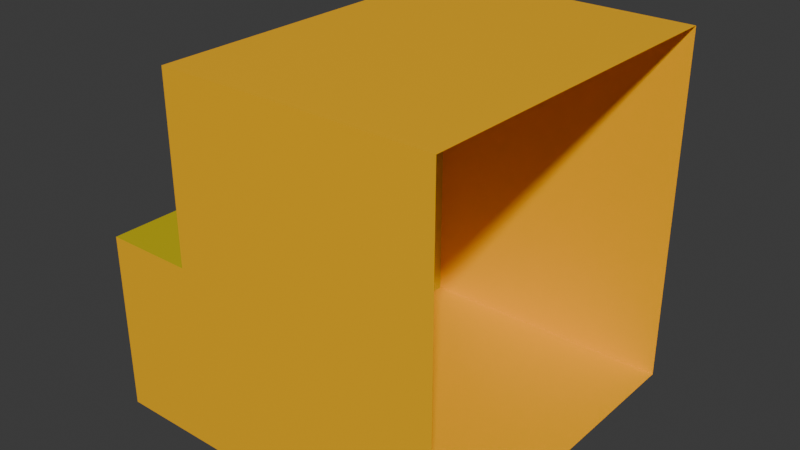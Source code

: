 # Source: block_slitted_corner_x.blend  (saved by Blender 4.2.67; exported with 4.5.12 LTS)
import bpy
from mathutils import Matrix  # noqa: F401  (used for matrix-valued properties, if any)

bpy.ops.wm.read_factory_settings(use_empty=True)
scene = bpy.context.scene
scene.name = 'Scene'

# ---- collections
col_collection = bpy.data.collections.new('Collection'); scene.collection.children.link(col_collection)

# ---- materials (node trees are filled in below, after node groups)
mat_material = bpy.data.materials.new('Material')
mat_material.alpha_threshold = 0.0
mat_material.roughness = 0.5
mat_material.line_color = (0.0, 0.0, 0.0, 1.0)
mat_material1 = bpy.data.materials.new('Material1')
mat_material2 = bpy.data.materials.new('Material2')

# ---- material node trees
mat_material.use_nodes = True; mat_material.node_tree.nodes.clear()
_N = mat_material.node_tree.nodes; _L = mat_material.node_tree.links
n0 = _N.new('ShaderNodeOutputMaterial'); n0.name = 'Material Output'; n0.location = (300, 300)
n1 = _N.new('ShaderNodeBsdfPrincipled'); n1.name = 'Principled BSDF'; n1.location = (10, 300)
n1.inputs[0].default_value = (1.0, 0.4969, 0.0, 1.0)
n1.inputs[3].default_value = 1.45
_L.new(n1.outputs[0], n0.inputs[0])
n0.is_active_output = True
mat_material1.use_nodes = True; mat_material1.node_tree.nodes.clear()
_N = mat_material1.node_tree.nodes; _L = mat_material1.node_tree.links
n0 = _N.new('ShaderNodeBsdfPrincipled'); n0.name = 'プリンシプルBSDF'; n0.location = (10, 300)
n0.inputs[0].default_value = (0.6105, 0.491, 0.0, 1.0)
n1 = _N.new('ShaderNodeOutputMaterial'); n1.name = 'マテリアル出力'; n1.location = (300, 300)
_L.new(n0.outputs[0], n1.inputs[0])
n1.is_active_output = True
mat_material2.use_nodes = True; mat_material2.node_tree.nodes.clear()
_N = mat_material2.node_tree.nodes; _L = mat_material2.node_tree.links
n0 = _N.new('ShaderNodeBsdfPrincipled'); n0.name = 'プリンシプルBSDF'; n0.location = (10, 300)
n0.inputs[0].default_value = (0.2159, 0.491, 0.0, 1.0)
n1 = _N.new('ShaderNodeOutputMaterial'); n1.name = 'マテリアル出力'; n1.location = (300, 300)
_L.new(n0.outputs[0], n1.inputs[0])
n1.is_active_output = True

# ---- world
world_world = bpy.data.worlds.new('World'); scene.world = world_world
world_world.use_nodes = True; world_world.node_tree.nodes.clear()
_N = world_world.node_tree.nodes; _L = world_world.node_tree.links
n0 = _N.new('ShaderNodeOutputWorld'); n0.name = 'World Output'; n0.location = (300, 300)
n1 = _N.new('ShaderNodeBackground'); n1.name = 'Background'; n1.location = (10, 300)
n1.inputs[0].default_value = (0.05088, 0.05088, 0.05088, 1.0)
_L.new(n1.outputs[0], n0.inputs[0])
n0.is_active_output = True
world_world.color = (0.05088, 0.05088, 0.05088)
world_world.sun_shadow_jitter_overblur = 0.0

# ---- meshes
me_cube = bpy.data.meshes.new('Cube')
me_cube.from_pydata([(0.125, 0.125, 0.125), (0.125, 0.125, -0.125), (0.125, -0.125, 0.125), (0.125, -0.125, -0.125), (-0.125, -0.125, -0.125), (-0.0625, -0.125, 0.125), (-0.125, -0.125, 0.0), (-0.0625, -0.125, 0.0), (-0.0625, -0.125, -0.125), (-0.125, 0.0, -0.125), (-0.0625, 0.125, -0.125), (-0.0625, 0.0, -0.125), (-0.0625, 0.125, 0.125), (-0.125, 0.0, 0.0), (-0.0625, 0.0, 0.0)], [], [(3, 8, 11, 10, 1), (0, 12, 5, 2), (5, 12, 14, 7), (4, 9, 11, 8), (8, 3, 2, 5, 7), (10, 12, 0, 1), (6, 4, 8, 7), (12, 10, 11, 14), (14, 11, 9, 13), (4, 6, 13, 9), (7, 14, 13, 6)])
me_cube.polygons.foreach_set('material_index', [0, 0, 1, 0, 0, 0, 0, 1, 1, 0, 1])
_uv = me_cube.uv_layers.new(name='UVMap')
_uv.uv.foreach_set('vector', [0.375, 0.75, 0.375, 0.9375, 0.375, 0.25, 0.375, 0.3125, 0.375, 0.5, 0.625, 0.5, 0.7188, 0.5, 0.7188, 0.75, 0.625, 0.75, 0.7188, 0.75, 0.75, 0.5, 0.75, 0.5625, 0.75, 0.75, 0.375, 0.0, 0.375, 0.1875, 0.375, 0.25, 0.375, 0.9375, 0.375, 0.9375, 0.375, 0.75, 0.625, 0.75, 0.5312, 0.9375, 0.4909, 0.9375, 0.375, 0.3125, 0.625, 0.4062, 0.625, 0.5, 0.375, 0.5, 0.4688, 1.0, 0.375, 1.0, 0.375, 0.9375, 0.4909, 0.9375, 0.5625, 0.3841, 0.375, 0.3125, 0.375, 0.25, 0.5625, 0.3438, 0.4688, 0.25, 0.375, 0.25, 0.375, 0.1875, 0.4688, 0.1875, 0.375, 0.0, 0.4688, 0.0, 0.4688, 0.1875, 0.375, 0.1875, 0.5, 0.0, 0.5, 0.1875, 0.4688, 0.1875, 0.4688, 0.0])
me_cube.materials.append(mat_material)
me_cube.materials.append(mat_material1)
me_cube.materials.append(mat_material2)
me_cube.use_mirror_vertex_groups = False
me_cube.update()

# ---- objects
ob_cube = bpy.data.objects.new('Cube', me_cube)

# ---- transforms, parenting, visibility, modifiers, constraints
ob_cube.location = (0.0, 0.0, 0.0)
ob_cube.lock_rotations_4d = False
ob_cube.empty_display_type = 'ARROWS'
ob_cube.lineart.crease_threshold = 0.0

# ---- collection membership
col_collection.objects.link(ob_cube)

# ---- scene / render settings (as saved in the file)
scene.frame_start = 1; scene.frame_end = 250; scene.frame_set(1)
scene.render.engine = 'BLENDER_EEVEE_NEXT'
bpy.context.view_layer.update()

# ---- added for rendering (the .blend has no active camera and no usable light): camera, sun
cam_auto = bpy.data.cameras.new('AutoCamera')
cam_auto.lens = 50.0
cam_auto.sensor_width = 36.0
cam_auto.clip_end = 1000.0
ob_auto_camera = bpy.data.objects.new('AutoCamera', cam_auto)
scene.collection.objects.link(ob_auto_camera)
ob_auto_camera.location = (0.400634, -0.480761, 0.320507)
ob_auto_camera.rotation_euler = (1.09748, -7.21219e-08, 0.694738)
scene.camera = ob_auto_camera
light_auto_sun = bpy.data.lights.new('AutoSun', 'SUN')
light_auto_sun.energy = 3.0
light_auto_sun.angle = 0.0523599
ob_auto_sun = bpy.data.objects.new('AutoSun', light_auto_sun)
scene.collection.objects.link(ob_auto_sun)
ob_auto_sun.rotation_euler = (0.872665, 0.174533, 0.523599)
bpy.context.view_layer.update()
